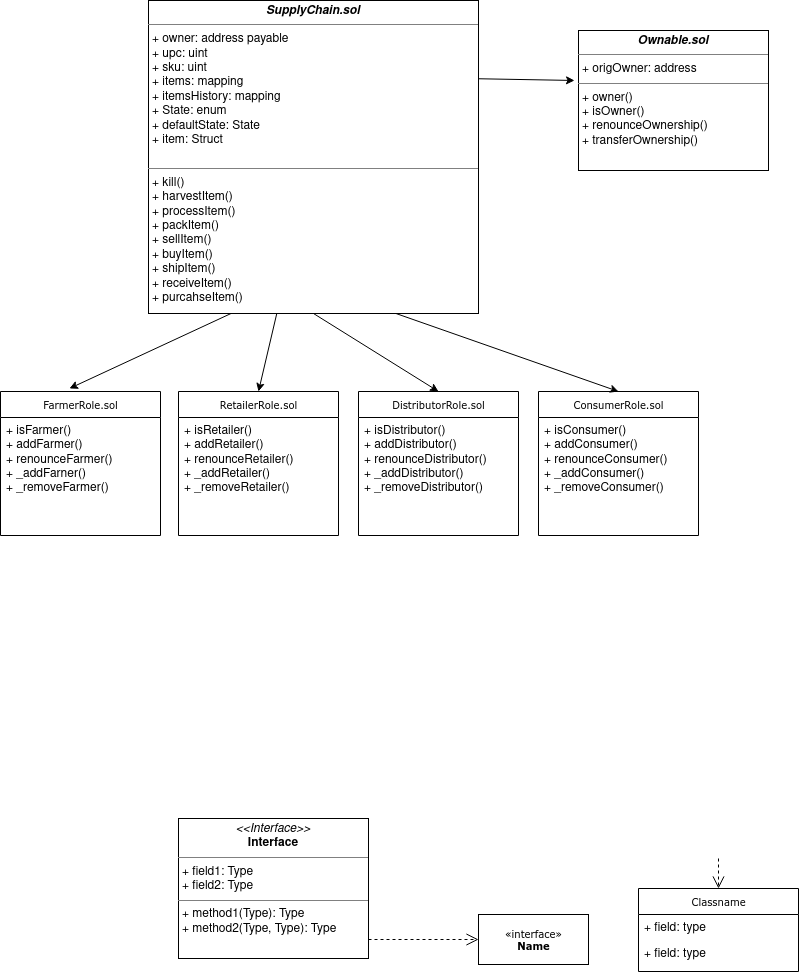

The diagram above was exported from draw.io. Its source (the exported page's mxGraphModel, read from the mxfile embedded in the PNG):
<mxGraphModel dx="1662" dy="793" grid="1" gridSize="10" guides="1" tooltips="1" connect="1" arrows="1" fold="1" page="1" pageScale="1" pageWidth="850" pageHeight="1100" background="none" math="0" shadow="0">
  <root>
    <mxCell id="0" />
    <mxCell id="1" parent="0" />
    <mxCell id="17acba5748e5396b-44" value="Classname" style="swimlane;html=1;fontStyle=0;childLayout=stackLayout;horizontal=1;startSize=26;fillColor=none;horizontalStack=0;resizeParent=1;resizeLast=0;collapsible=1;marginBottom=0;swimlaneFillColor=#ffffff;rounded=0;shadow=0;comic=0;labelBackgroundColor=none;strokeWidth=1;fontFamily=Verdana;fontSize=10;align=center;" parent="1" vertex="1">
      <mxGeometry x="650" y="978" width="160" height="83" as="geometry" />
    </mxCell>
    <mxCell id="17acba5748e5396b-45" value="+ field: type" style="text;html=1;strokeColor=none;fillColor=none;align=left;verticalAlign=top;spacingLeft=4;spacingRight=4;whiteSpace=wrap;overflow=hidden;rotatable=0;points=[[0,0.5],[1,0.5]];portConstraint=eastwest;" parent="17acba5748e5396b-44" vertex="1">
      <mxGeometry y="26" width="160" height="26" as="geometry" />
    </mxCell>
    <mxCell id="17acba5748e5396b-47" value="+ field: type" style="text;html=1;strokeColor=none;fillColor=none;align=left;verticalAlign=top;spacingLeft=4;spacingRight=4;whiteSpace=wrap;overflow=hidden;rotatable=0;points=[[0,0.5],[1,0.5]];portConstraint=eastwest;" parent="17acba5748e5396b-44" vertex="1">
      <mxGeometry y="52" width="160" height="26" as="geometry" />
    </mxCell>
    <mxCell id="5d2195bd80daf111-39" style="edgeStyle=orthogonalEdgeStyle;rounded=0;html=1;dashed=1;labelBackgroundColor=none;startFill=0;endArrow=open;endFill=0;endSize=10;fontFamily=Verdana;fontSize=10;" parent="1" target="17acba5748e5396b-44" edge="1">
      <mxGeometry relative="1" as="geometry">
        <mxPoint x="730" y="948" as="sourcePoint" />
      </mxGeometry>
    </mxCell>
    <mxCell id="5d2195bd80daf111-5" value="FarmerRole.sol" style="swimlane;html=1;fontStyle=0;childLayout=stackLayout;horizontal=1;startSize=26;fillColor=none;horizontalStack=0;resizeParent=1;resizeLast=0;collapsible=1;marginBottom=0;swimlaneFillColor=#ffffff;rounded=0;shadow=0;comic=0;labelBackgroundColor=none;strokeWidth=1;fontFamily=Verdana;fontSize=10;align=center;" parent="1" vertex="1">
      <mxGeometry x="12" y="481" width="160" height="144" as="geometry" />
    </mxCell>
    <mxCell id="5d2195bd80daf111-7" value="&lt;div&gt;+ isFarmer()&lt;/div&gt;&lt;div&gt;+ addFarmer()&lt;/div&gt;&lt;div&gt;+ renounceFarmer()&lt;/div&gt;&lt;div&gt;+ _addFarner()&lt;/div&gt;&lt;div&gt;+ _removeFarmer()&lt;br&gt;&lt;/div&gt;" style="text;html=1;strokeColor=none;fillColor=none;align=left;verticalAlign=top;spacingLeft=4;spacingRight=4;whiteSpace=wrap;overflow=hidden;rotatable=0;points=[[0,0.5],[1,0.5]];portConstraint=eastwest;" parent="5d2195bd80daf111-5" vertex="1">
      <mxGeometry y="26" width="160" height="94" as="geometry" />
    </mxCell>
    <mxCell id="5d2195bd80daf111-8" value="&amp;laquo;interface&amp;raquo;&lt;br&gt;&lt;b&gt;Name&lt;/b&gt;" style="html=1;rounded=0;shadow=0;comic=0;labelBackgroundColor=none;strokeWidth=1;fontFamily=Verdana;fontSize=10;align=center;" parent="1" vertex="1">
      <mxGeometry x="490" y="1004" width="110" height="50" as="geometry" />
    </mxCell>
    <mxCell id="5d2195bd80daf111-9" value="&lt;p style=&quot;margin: 0px ; margin-top: 4px ; text-align: center&quot;&gt;&lt;i&gt;&lt;b&gt;Ownable.sol&lt;/b&gt;&lt;/i&gt;&lt;br&gt;&lt;/p&gt;&lt;hr size=&quot;1&quot;&gt;&lt;p style=&quot;margin: 0px ; margin-left: 4px&quot;&gt;+ origOwner: address&lt;br&gt;&lt;/p&gt;&lt;hr size=&quot;1&quot;&gt;&lt;p style=&quot;margin: 0px ; margin-left: 4px&quot;&gt;+ owner()&lt;br&gt;+ isOwner()&lt;/p&gt;&lt;p style=&quot;margin: 0px ; margin-left: 4px&quot;&gt;+ renounceOwnership()&lt;/p&gt;&lt;p style=&quot;margin: 0px ; margin-left: 4px&quot;&gt;+ transferOwnership()&lt;br&gt;&lt;/p&gt;" style="verticalAlign=top;align=left;overflow=fill;fontSize=12;fontFamily=Helvetica;html=1;rounded=0;shadow=0;comic=0;labelBackgroundColor=none;strokeWidth=1" parent="1" vertex="1">
      <mxGeometry x="590" y="120" width="190" height="140" as="geometry" />
    </mxCell>
    <mxCell id="5d2195bd80daf111-34" style="edgeStyle=orthogonalEdgeStyle;rounded=0;html=1;dashed=1;labelBackgroundColor=none;startFill=0;endArrow=open;endFill=0;endSize=10;fontFamily=Verdana;fontSize=10;" parent="1" source="5d2195bd80daf111-11" target="5d2195bd80daf111-8" edge="1">
      <mxGeometry relative="1" as="geometry">
        <Array as="points">
          <mxPoint x="410" y="1029" />
          <mxPoint x="410" y="1029" />
        </Array>
      </mxGeometry>
    </mxCell>
    <mxCell id="5d2195bd80daf111-11" value="&lt;p style=&quot;margin:0px;margin-top:4px;text-align:center;&quot;&gt;&lt;i&gt;&amp;lt;&amp;lt;Interface&amp;gt;&amp;gt;&lt;/i&gt;&lt;br/&gt;&lt;b&gt;Interface&lt;/b&gt;&lt;/p&gt;&lt;hr size=&quot;1&quot;/&gt;&lt;p style=&quot;margin:0px;margin-left:4px;&quot;&gt;+ field1: Type&lt;br/&gt;+ field2: Type&lt;/p&gt;&lt;hr size=&quot;1&quot;/&gt;&lt;p style=&quot;margin:0px;margin-left:4px;&quot;&gt;+ method1(Type): Type&lt;br/&gt;+ method2(Type, Type): Type&lt;/p&gt;" style="verticalAlign=top;align=left;overflow=fill;fontSize=12;fontFamily=Helvetica;html=1;rounded=0;shadow=0;comic=0;labelBackgroundColor=none;strokeWidth=1" parent="1" vertex="1">
      <mxGeometry x="190" y="908" width="190" height="140" as="geometry" />
    </mxCell>
    <mxCell id="LQPaONCIQbVKYp7w4W_S-9" style="rounded=0;orthogonalLoop=1;jettySize=auto;html=1;exitX=0.75;exitY=1;exitDx=0;exitDy=0;entryX=0.5;entryY=0;entryDx=0;entryDy=0;" edge="1" parent="1" source="5d2195bd80daf111-18" target="LQPaONCIQbVKYp7w4W_S-6">
      <mxGeometry relative="1" as="geometry" />
    </mxCell>
    <mxCell id="LQPaONCIQbVKYp7w4W_S-10" style="rounded=0;orthogonalLoop=1;jettySize=auto;html=1;exitX=0.5;exitY=1;exitDx=0;exitDy=0;entryX=0.5;entryY=0;entryDx=0;entryDy=0;" edge="1" parent="1" source="5d2195bd80daf111-18" target="LQPaONCIQbVKYp7w4W_S-4">
      <mxGeometry relative="1" as="geometry" />
    </mxCell>
    <mxCell id="LQPaONCIQbVKYp7w4W_S-11" style="rounded=0;orthogonalLoop=1;jettySize=auto;html=1;entryX=0.5;entryY=0;entryDx=0;entryDy=0;" edge="1" parent="1" source="5d2195bd80daf111-18" target="LQPaONCIQbVKYp7w4W_S-2">
      <mxGeometry relative="1" as="geometry" />
    </mxCell>
    <mxCell id="LQPaONCIQbVKYp7w4W_S-12" style="rounded=0;orthogonalLoop=1;jettySize=auto;html=1;exitX=0.25;exitY=1;exitDx=0;exitDy=0;entryX=0.431;entryY=-0.021;entryDx=0;entryDy=0;entryPerimeter=0;" edge="1" parent="1" source="5d2195bd80daf111-18" target="5d2195bd80daf111-5">
      <mxGeometry relative="1" as="geometry" />
    </mxCell>
    <mxCell id="LQPaONCIQbVKYp7w4W_S-13" style="edgeStyle=none;rounded=0;orthogonalLoop=1;jettySize=auto;html=1;exitX=1;exitY=0.25;exitDx=0;exitDy=0;entryX=-0.021;entryY=0.357;entryDx=0;entryDy=0;entryPerimeter=0;" edge="1" parent="1" source="5d2195bd80daf111-18" target="5d2195bd80daf111-9">
      <mxGeometry relative="1" as="geometry" />
    </mxCell>
    <mxCell id="5d2195bd80daf111-18" value="&lt;p style=&quot;margin: 0px ; margin-top: 4px ; text-align: center&quot;&gt;&lt;i&gt;&lt;b&gt;SupplyChain.sol&lt;/b&gt;&lt;/i&gt;&lt;b&gt;&lt;/b&gt;&lt;/p&gt;&lt;hr size=&quot;1&quot;&gt;&lt;p style=&quot;margin: 0px ; margin-left: 4px&quot;&gt;+ owner: address payable&lt;br&gt;+ upc: uint&lt;/p&gt;&lt;p style=&quot;margin: 0px ; margin-left: 4px&quot;&gt;+ sku: uint&lt;/p&gt;&lt;p style=&quot;margin: 0px ; margin-left: 4px&quot;&gt;+ items: mapping&lt;/p&gt;&lt;p style=&quot;margin: 0px ; margin-left: 4px&quot;&gt;+ itemsHistory: mapping&lt;/p&gt;&lt;p style=&quot;margin: 0px ; margin-left: 4px&quot;&gt;+ State: enum&lt;/p&gt;&lt;p style=&quot;margin: 0px ; margin-left: 4px&quot;&gt;+ defaultState: State&lt;/p&gt;&lt;p style=&quot;margin: 0px ; margin-left: 4px&quot;&gt;+ item: Struct&lt;br&gt;&lt;/p&gt;&lt;p style=&quot;margin: 0px ; margin-left: 4px&quot;&gt;&lt;br&gt;&lt;/p&gt;&lt;hr size=&quot;1&quot;&gt;&lt;p style=&quot;margin: 0px ; margin-left: 4px&quot;&gt;+ kill()&lt;/p&gt;&lt;p style=&quot;margin: 0px ; margin-left: 4px&quot;&gt;+ harvestItem()&lt;/p&gt;&lt;p style=&quot;margin: 0px ; margin-left: 4px&quot;&gt;+ processItem()&lt;/p&gt;&lt;p style=&quot;margin: 0px ; margin-left: 4px&quot;&gt;+ packItem()&lt;/p&gt;&lt;p style=&quot;margin: 0px ; margin-left: 4px&quot;&gt;+ sellItem()&lt;/p&gt;&lt;p style=&quot;margin: 0px ; margin-left: 4px&quot;&gt;+ buyItem()&lt;/p&gt;&lt;p style=&quot;margin: 0px ; margin-left: 4px&quot;&gt;+ shipItem()&lt;/p&gt;&lt;p style=&quot;margin: 0px ; margin-left: 4px&quot;&gt;+ receiveItem()&lt;/p&gt;&lt;p style=&quot;margin: 0px ; margin-left: 4px&quot;&gt;+ purcahseItem()&lt;br&gt;&lt;/p&gt;&lt;p style=&quot;margin: 0px ; margin-left: 4px&quot;&gt;&lt;br&gt;&lt;/p&gt;&lt;p style=&quot;margin: 0px ; margin-left: 4px&quot;&gt;&lt;br&gt;&lt;/p&gt;" style="verticalAlign=top;align=left;overflow=fill;fontSize=12;fontFamily=Helvetica;html=1;rounded=0;shadow=0;comic=0;labelBackgroundColor=none;strokeWidth=1" parent="1" vertex="1">
      <mxGeometry x="160" y="90" width="330" height="313" as="geometry" />
    </mxCell>
    <mxCell id="LQPaONCIQbVKYp7w4W_S-2" value="RetailerRole.sol" style="swimlane;html=1;fontStyle=0;childLayout=stackLayout;horizontal=1;startSize=26;fillColor=none;horizontalStack=0;resizeParent=1;resizeLast=0;collapsible=1;marginBottom=0;swimlaneFillColor=#ffffff;rounded=0;shadow=0;comic=0;labelBackgroundColor=none;strokeWidth=1;fontFamily=Verdana;fontSize=10;align=center;" vertex="1" parent="1">
      <mxGeometry x="190" y="481" width="160" height="144" as="geometry" />
    </mxCell>
    <mxCell id="LQPaONCIQbVKYp7w4W_S-3" value="&lt;div&gt;+ isRetailer()&lt;/div&gt;&lt;div&gt;+ addRetailer()&lt;/div&gt;&lt;div&gt;+ renounceRetailer()&lt;/div&gt;&lt;div&gt;+ _addRetailer()&lt;/div&gt;&lt;div&gt;+ _removeRetailer()&lt;br&gt;&lt;/div&gt;" style="text;html=1;strokeColor=none;fillColor=none;align=left;verticalAlign=top;spacingLeft=4;spacingRight=4;whiteSpace=wrap;overflow=hidden;rotatable=0;points=[[0,0.5],[1,0.5]];portConstraint=eastwest;" vertex="1" parent="LQPaONCIQbVKYp7w4W_S-2">
      <mxGeometry y="26" width="160" height="94" as="geometry" />
    </mxCell>
    <mxCell id="LQPaONCIQbVKYp7w4W_S-4" value="DistributorRole.sol" style="swimlane;html=1;fontStyle=0;childLayout=stackLayout;horizontal=1;startSize=26;fillColor=none;horizontalStack=0;resizeParent=1;resizeLast=0;collapsible=1;marginBottom=0;swimlaneFillColor=#ffffff;rounded=0;shadow=0;comic=0;labelBackgroundColor=none;strokeWidth=1;fontFamily=Verdana;fontSize=10;align=center;" vertex="1" parent="1">
      <mxGeometry x="370" y="481" width="160" height="144" as="geometry" />
    </mxCell>
    <mxCell id="LQPaONCIQbVKYp7w4W_S-5" value="&lt;div&gt;+ isDistributor()&lt;/div&gt;&lt;div&gt;+ addDistributor()&lt;/div&gt;&lt;div&gt;+ renounceDistributor()&lt;/div&gt;&lt;div&gt;+ _addDistributor()&lt;/div&gt;&lt;div&gt;+ _removeDistributor()&lt;br&gt;&lt;/div&gt;" style="text;html=1;strokeColor=none;fillColor=none;align=left;verticalAlign=top;spacingLeft=4;spacingRight=4;whiteSpace=wrap;overflow=hidden;rotatable=0;points=[[0,0.5],[1,0.5]];portConstraint=eastwest;" vertex="1" parent="LQPaONCIQbVKYp7w4W_S-4">
      <mxGeometry y="26" width="160" height="94" as="geometry" />
    </mxCell>
    <mxCell id="LQPaONCIQbVKYp7w4W_S-6" value="ConsumerRole.sol" style="swimlane;html=1;fontStyle=0;childLayout=stackLayout;horizontal=1;startSize=26;fillColor=none;horizontalStack=0;resizeParent=1;resizeLast=0;collapsible=1;marginBottom=0;swimlaneFillColor=#ffffff;rounded=0;shadow=0;comic=0;labelBackgroundColor=none;strokeWidth=1;fontFamily=Verdana;fontSize=10;align=center;" vertex="1" parent="1">
      <mxGeometry x="550" y="481" width="160" height="144" as="geometry" />
    </mxCell>
    <mxCell id="LQPaONCIQbVKYp7w4W_S-7" value="&lt;div&gt;+ isConsumer()&lt;/div&gt;&lt;div&gt;+ addConsumer()&lt;/div&gt;&lt;div&gt;+ renounceConsumer()&lt;/div&gt;&lt;div&gt;+ _addConsumer()&lt;/div&gt;&lt;div&gt;+ _removeConsumer()&lt;br&gt;&lt;/div&gt;" style="text;html=1;strokeColor=none;fillColor=none;align=left;verticalAlign=top;spacingLeft=4;spacingRight=4;whiteSpace=wrap;overflow=hidden;rotatable=0;points=[[0,0.5],[1,0.5]];portConstraint=eastwest;" vertex="1" parent="LQPaONCIQbVKYp7w4W_S-6">
      <mxGeometry y="26" width="160" height="94" as="geometry" />
    </mxCell>
  </root>
</mxGraphModel>